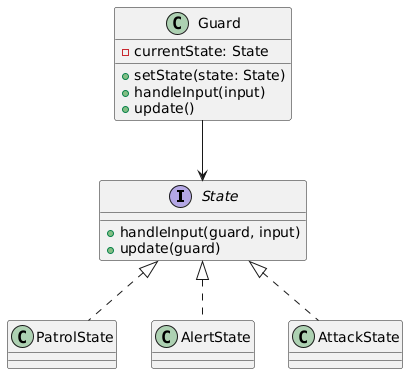

The diagram above was rendered by PlantUML. Its source (embedded in the PNG):
@startuml
interface State {
  +handleInput(guard, input)
  +update(guard)
}

class PatrolState
class AlertState
class AttackState

State <|.. PatrolState
State <|.. AlertState
State <|.. AttackState

class Guard {
  -currentState: State
  +setState(state: State)
  +handleInput(input)
  +update()
}

Guard --> State
@enduml